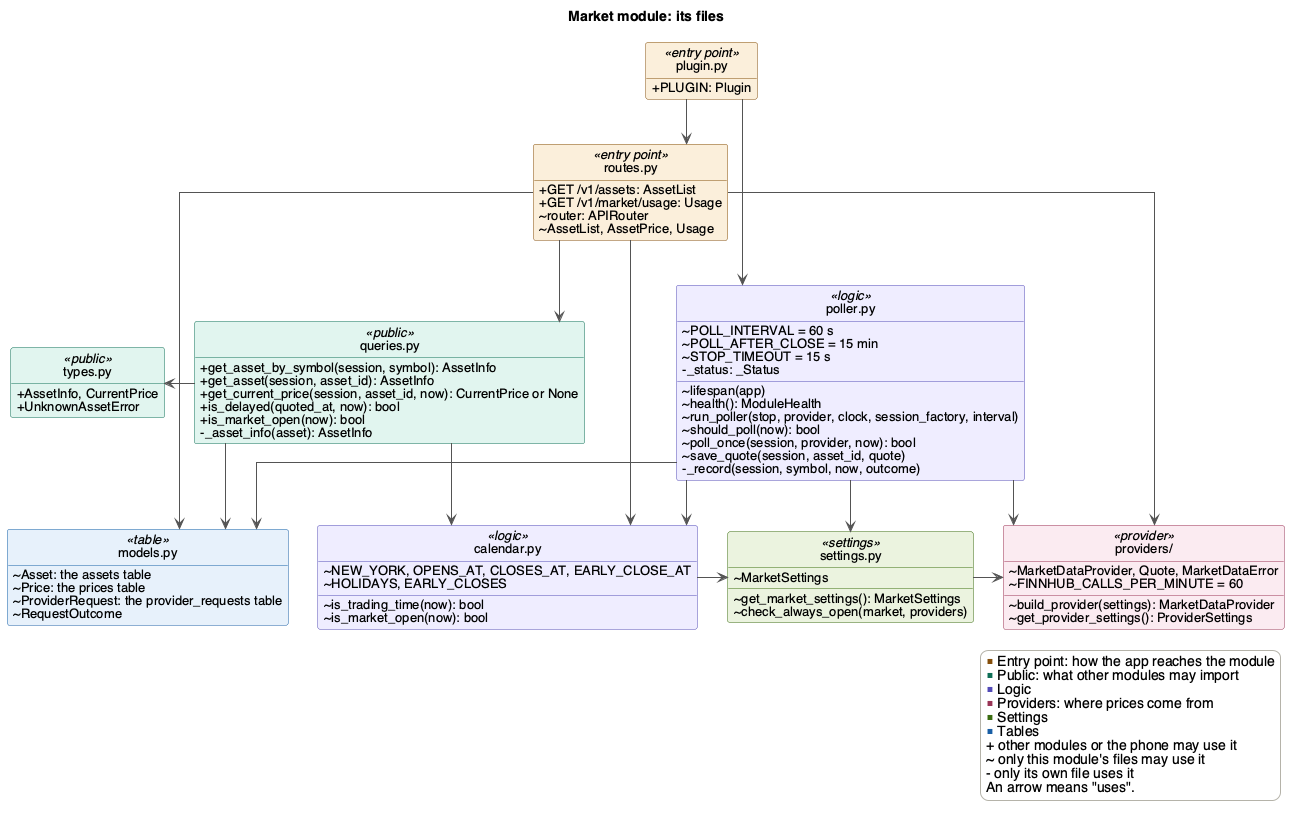

The diagram above was rendered by PlantUML. Its source (embedded in the PNG):
@startuml market
' Render with: plantuml -tpng docs/Design/SoftArchitecture/figures/market.puml
!include style.iuml
title Market module: its files

class "plugin.py" as plugin <<entry point>> {
  + PLUGIN: Plugin
}
class "routes.py" as routes <<entry point>> {
  + GET /v1/assets: AssetList
  + GET /v1/market/usage: Usage
  ~ router: APIRouter
  ~ AssetList, AssetPrice, Usage
}

class "queries.py" as queries <<public>> {
  + get_asset_by_symbol(session, symbol): AssetInfo
  + get_asset(session, asset_id): AssetInfo
  + get_current_price(session, asset_id, now): CurrentPrice or None
  + is_delayed(quoted_at, now): bool
  + is_market_open(now): bool
  - _asset_info(asset): AssetInfo
}
class "types.py" as types <<public>> {
  + AssetInfo, CurrentPrice
  + UnknownAssetError
}

class "poller.py" as poller <<logic>> {
  ~ POLL_INTERVAL = 60 s
  ~ POLL_AFTER_CLOSE = 15 min
  ~ STOP_TIMEOUT = 15 s
  ~ lifespan(app)
  ~ health(): ModuleHealth
  ~ run_poller(stop, provider, clock, session_factory, interval)
  ~ should_poll(now): bool
  ~ poll_once(session, provider, now): bool
  ~ save_quote(session, asset_id, quote)
  - _record(session, symbol, now, outcome)
  - _status: _Status
}
class "calendar.py" as calendar <<logic>> {
  ~ NEW_YORK, OPENS_AT, CLOSES_AT, EARLY_CLOSE_AT
  ~ HOLIDAYS, EARLY_CLOSES
  ~ is_trading_time(now): bool
  ~ is_market_open(now): bool
}
class "settings.py" as settings <<settings>> {
  ~ MarketSettings
  ~ get_market_settings(): MarketSettings
  ~ check_always_open(market, providers)
}
class "providers/" as providers <<provider>> {
  ~ build_provider(settings): MarketDataProvider
  ~ MarketDataProvider, Quote, MarketDataError
  ~ get_provider_settings(): ProviderSettings
  ~ FINNHUB_CALLS_PER_MINUTE = 60
}
class "models.py" as models <<table>> {
  ~ Asset: the assets table
  ~ Price: the prices table
  ~ ProviderRequest: the provider_requests table
  ~ RequestOutcome
}

plugin --> routes
plugin --> poller
routes --> queries
queries -left-> types
queries --> models
queries --> calendar
routes --> models
routes --> calendar
routes --> providers
poller --> calendar
poller --> models
poller --> settings
poller --> providers
calendar -right-> settings
settings -right-> providers
models -[hidden]right- calendar

legend right
  <color:#854F0B>■</color> Entry point: how the app reaches the module
  <color:#0F6E56>■</color> Public: what other modules may import
  <color:#534AB7>■</color> Logic
  <color:#993556>■</color> Providers: where prices come from
  <color:#3B6D11>■</color> Settings
  <color:#185FA5>■</color> Tables
  + other modules or the phone may use it
  ~ only this module's files may use it
  - only its own file uses it
  An arrow means "uses".
endlegend
@enduml